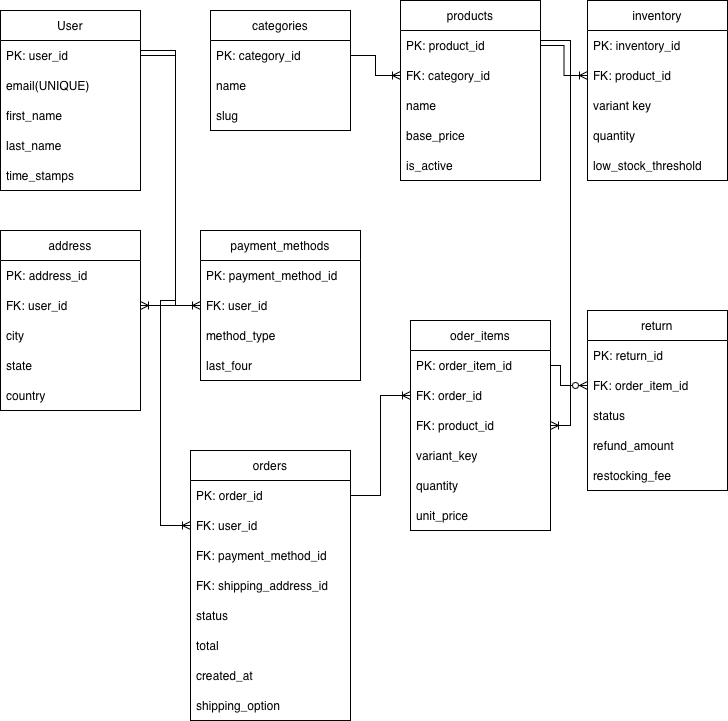

The diagram above was exported from draw.io. Its source (the exported page's mxGraphModel, read from the mxfile embedded in the PNG):
<mxGraphModel dx="794" dy="606" grid="1" gridSize="10" guides="1" tooltips="1" connect="1" arrows="1" fold="1" page="1" pageScale="1" pageWidth="827" pageHeight="1169" math="0" shadow="0">
  <root>
    <mxCell id="0" />
    <mxCell id="1" parent="0" />
    <mxCell id="6jd3QJUOb_xroLTqDqZG-2" parent="1" style="swimlane;fontStyle=0;childLayout=stackLayout;horizontal=1;startSize=30;horizontalStack=0;resizeParent=1;resizeParentMax=0;resizeLast=0;collapsible=1;marginBottom=0;whiteSpace=wrap;html=1;" value="User" vertex="1">
      <mxGeometry height="180" width="140" x="100" y="50" as="geometry" />
    </mxCell>
    <mxCell id="6jd3QJUOb_xroLTqDqZG-3" parent="6jd3QJUOb_xroLTqDqZG-2" style="text;strokeColor=none;fillColor=none;align=left;verticalAlign=middle;spacingLeft=4;spacingRight=4;overflow=hidden;points=[[0,0.5],[1,0.5]];portConstraint=eastwest;rotatable=0;whiteSpace=wrap;html=1;" value="PK: user_id" vertex="1">
      <mxGeometry height="30" width="140" y="30" as="geometry" />
    </mxCell>
    <mxCell id="6jd3QJUOb_xroLTqDqZG-4" parent="6jd3QJUOb_xroLTqDqZG-2" style="text;strokeColor=none;fillColor=none;align=left;verticalAlign=middle;spacingLeft=4;spacingRight=4;overflow=hidden;points=[[0,0.5],[1,0.5]];portConstraint=eastwest;rotatable=0;whiteSpace=wrap;html=1;" value="email(UNIQUE)" vertex="1">
      <mxGeometry height="30" width="140" y="60" as="geometry" />
    </mxCell>
    <mxCell id="6jd3QJUOb_xroLTqDqZG-5" parent="6jd3QJUOb_xroLTqDqZG-2" style="text;strokeColor=none;fillColor=none;align=left;verticalAlign=middle;spacingLeft=4;spacingRight=4;overflow=hidden;points=[[0,0.5],[1,0.5]];portConstraint=eastwest;rotatable=0;whiteSpace=wrap;html=1;" value="first_name" vertex="1">
      <mxGeometry height="30" width="140" y="90" as="geometry" />
    </mxCell>
    <mxCell id="6jd3QJUOb_xroLTqDqZG-6" parent="6jd3QJUOb_xroLTqDqZG-2" style="text;strokeColor=none;fillColor=none;align=left;verticalAlign=middle;spacingLeft=4;spacingRight=4;overflow=hidden;points=[[0,0.5],[1,0.5]];portConstraint=eastwest;rotatable=0;whiteSpace=wrap;html=1;" value="last_name" vertex="1">
      <mxGeometry height="30" width="140" y="120" as="geometry" />
    </mxCell>
    <mxCell id="6jd3QJUOb_xroLTqDqZG-7" parent="6jd3QJUOb_xroLTqDqZG-2" style="text;strokeColor=none;fillColor=none;align=left;verticalAlign=middle;spacingLeft=4;spacingRight=4;overflow=hidden;points=[[0,0.5],[1,0.5]];portConstraint=eastwest;rotatable=0;whiteSpace=wrap;html=1;" value="time_stamps" vertex="1">
      <mxGeometry height="30" width="140" y="150" as="geometry" />
    </mxCell>
    <mxCell id="6jd3QJUOb_xroLTqDqZG-8" parent="1" style="swimlane;fontStyle=0;childLayout=stackLayout;horizontal=1;startSize=30;horizontalStack=0;resizeParent=1;resizeParentMax=0;resizeLast=0;collapsible=1;marginBottom=0;whiteSpace=wrap;html=1;" value="categories" vertex="1">
      <mxGeometry height="120" width="140" x="310" y="50" as="geometry" />
    </mxCell>
    <mxCell id="6jd3QJUOb_xroLTqDqZG-9" parent="6jd3QJUOb_xroLTqDqZG-8" style="text;strokeColor=none;fillColor=none;align=left;verticalAlign=middle;spacingLeft=4;spacingRight=4;overflow=hidden;points=[[0,0.5],[1,0.5]];portConstraint=eastwest;rotatable=0;whiteSpace=wrap;html=1;" value="PK: category_id" vertex="1">
      <mxGeometry height="30" width="140" y="30" as="geometry" />
    </mxCell>
    <mxCell id="6jd3QJUOb_xroLTqDqZG-10" parent="6jd3QJUOb_xroLTqDqZG-8" style="text;strokeColor=none;fillColor=none;align=left;verticalAlign=middle;spacingLeft=4;spacingRight=4;overflow=hidden;points=[[0,0.5],[1,0.5]];portConstraint=eastwest;rotatable=0;whiteSpace=wrap;html=1;" value="name" vertex="1">
      <mxGeometry height="30" width="140" y="60" as="geometry" />
    </mxCell>
    <mxCell id="6jd3QJUOb_xroLTqDqZG-11" parent="6jd3QJUOb_xroLTqDqZG-8" style="text;strokeColor=none;fillColor=none;align=left;verticalAlign=middle;spacingLeft=4;spacingRight=4;overflow=hidden;points=[[0,0.5],[1,0.5]];portConstraint=eastwest;rotatable=0;whiteSpace=wrap;html=1;" value="slug" vertex="1">
      <mxGeometry height="30" width="140" y="90" as="geometry" />
    </mxCell>
    <mxCell id="6jd3QJUOb_xroLTqDqZG-12" parent="1" style="swimlane;fontStyle=0;childLayout=stackLayout;horizontal=1;startSize=30;horizontalStack=0;resizeParent=1;resizeParentMax=0;resizeLast=0;collapsible=1;marginBottom=0;whiteSpace=wrap;html=1;" value="products" vertex="1">
      <mxGeometry height="180" width="140" x="500" y="40" as="geometry" />
    </mxCell>
    <mxCell id="6jd3QJUOb_xroLTqDqZG-13" parent="6jd3QJUOb_xroLTqDqZG-12" style="text;strokeColor=none;fillColor=none;align=left;verticalAlign=middle;spacingLeft=4;spacingRight=4;overflow=hidden;points=[[0,0.5],[1,0.5]];portConstraint=eastwest;rotatable=0;whiteSpace=wrap;html=1;" value="PK: product_id" vertex="1">
      <mxGeometry height="30" width="140" y="30" as="geometry" />
    </mxCell>
    <mxCell id="6jd3QJUOb_xroLTqDqZG-14" parent="6jd3QJUOb_xroLTqDqZG-12" style="text;strokeColor=none;fillColor=none;align=left;verticalAlign=middle;spacingLeft=4;spacingRight=4;overflow=hidden;points=[[0,0.5],[1,0.5]];portConstraint=eastwest;rotatable=0;whiteSpace=wrap;html=1;" value="FK: category_id" vertex="1">
      <mxGeometry height="30" width="140" y="60" as="geometry" />
    </mxCell>
    <mxCell id="6jd3QJUOb_xroLTqDqZG-15" parent="6jd3QJUOb_xroLTqDqZG-12" style="text;strokeColor=none;fillColor=none;align=left;verticalAlign=middle;spacingLeft=4;spacingRight=4;overflow=hidden;points=[[0,0.5],[1,0.5]];portConstraint=eastwest;rotatable=0;whiteSpace=wrap;html=1;" value="name" vertex="1">
      <mxGeometry height="30" width="140" y="90" as="geometry" />
    </mxCell>
    <mxCell id="6jd3QJUOb_xroLTqDqZG-16" parent="6jd3QJUOb_xroLTqDqZG-12" style="text;strokeColor=none;fillColor=none;align=left;verticalAlign=middle;spacingLeft=4;spacingRight=4;overflow=hidden;points=[[0,0.5],[1,0.5]];portConstraint=eastwest;rotatable=0;whiteSpace=wrap;html=1;" value="base_price" vertex="1">
      <mxGeometry height="30" width="140" y="120" as="geometry" />
    </mxCell>
    <mxCell id="6jd3QJUOb_xroLTqDqZG-17" parent="6jd3QJUOb_xroLTqDqZG-12" style="text;strokeColor=none;fillColor=none;align=left;verticalAlign=middle;spacingLeft=4;spacingRight=4;overflow=hidden;points=[[0,0.5],[1,0.5]];portConstraint=eastwest;rotatable=0;whiteSpace=wrap;html=1;" value="is_active" vertex="1">
      <mxGeometry height="30" width="140" y="150" as="geometry" />
    </mxCell>
    <mxCell id="6jd3QJUOb_xroLTqDqZG-18" edge="1" parent="1" source="6jd3QJUOb_xroLTqDqZG-9" style="edgeStyle=orthogonalEdgeStyle;rounded=0;orthogonalLoop=1;jettySize=auto;html=1;entryX=0;entryY=0.5;entryDx=0;entryDy=0;endArrow=ERoneToMany;endFill=0;" target="6jd3QJUOb_xroLTqDqZG-14" value="">
      <mxGeometry relative="1" as="geometry">
        <mxPoint x="510" y="115" as="targetPoint" />
      </mxGeometry>
    </mxCell>
    <mxCell id="6jd3QJUOb_xroLTqDqZG-19" parent="1" style="swimlane;fontStyle=0;childLayout=stackLayout;horizontal=1;startSize=30;horizontalStack=0;resizeParent=1;resizeParentMax=0;resizeLast=0;collapsible=1;marginBottom=0;whiteSpace=wrap;html=1;" value="inventory" vertex="1">
      <mxGeometry height="180" width="140" x="687" y="40" as="geometry" />
    </mxCell>
    <mxCell id="6jd3QJUOb_xroLTqDqZG-20" parent="6jd3QJUOb_xroLTqDqZG-19" style="text;strokeColor=none;fillColor=none;align=left;verticalAlign=middle;spacingLeft=4;spacingRight=4;overflow=hidden;points=[[0,0.5],[1,0.5]];portConstraint=eastwest;rotatable=0;whiteSpace=wrap;html=1;" value="PK: inventory_id" vertex="1">
      <mxGeometry height="30" width="140" y="30" as="geometry" />
    </mxCell>
    <mxCell id="6jd3QJUOb_xroLTqDqZG-21" parent="6jd3QJUOb_xroLTqDqZG-19" style="text;strokeColor=none;fillColor=none;align=left;verticalAlign=middle;spacingLeft=4;spacingRight=4;overflow=hidden;points=[[0,0.5],[1,0.5]];portConstraint=eastwest;rotatable=0;whiteSpace=wrap;html=1;" value="FK: product_id" vertex="1">
      <mxGeometry height="30" width="140" y="60" as="geometry" />
    </mxCell>
    <mxCell id="6jd3QJUOb_xroLTqDqZG-22" parent="6jd3QJUOb_xroLTqDqZG-19" style="text;strokeColor=none;fillColor=none;align=left;verticalAlign=middle;spacingLeft=4;spacingRight=4;overflow=hidden;points=[[0,0.5],[1,0.5]];portConstraint=eastwest;rotatable=0;whiteSpace=wrap;html=1;" value="variant key" vertex="1">
      <mxGeometry height="30" width="140" y="90" as="geometry" />
    </mxCell>
    <mxCell id="6jd3QJUOb_xroLTqDqZG-28" parent="6jd3QJUOb_xroLTqDqZG-19" style="text;strokeColor=none;fillColor=none;align=left;verticalAlign=middle;spacingLeft=4;spacingRight=4;overflow=hidden;points=[[0,0.5],[1,0.5]];portConstraint=eastwest;rotatable=0;whiteSpace=wrap;html=1;" value="quantity" vertex="1">
      <mxGeometry height="30" width="140" y="120" as="geometry" />
    </mxCell>
    <mxCell id="6jd3QJUOb_xroLTqDqZG-29" parent="6jd3QJUOb_xroLTqDqZG-19" style="text;strokeColor=none;fillColor=none;align=left;verticalAlign=middle;spacingLeft=4;spacingRight=4;overflow=hidden;points=[[0,0.5],[1,0.5]];portConstraint=eastwest;rotatable=0;whiteSpace=wrap;html=1;" value="low_stock_threshold" vertex="1">
      <mxGeometry height="30" width="140" y="150" as="geometry" />
    </mxCell>
    <mxCell id="6jd3QJUOb_xroLTqDqZG-23" edge="1" parent="1" source="6jd3QJUOb_xroLTqDqZG-13" style="edgeStyle=orthogonalEdgeStyle;rounded=0;orthogonalLoop=1;jettySize=auto;html=1;endArrow=ERoneToMany;endFill=0;" target="6jd3QJUOb_xroLTqDqZG-21" value="">
      <mxGeometry relative="1" as="geometry" />
    </mxCell>
    <mxCell id="6jd3QJUOb_xroLTqDqZG-24" parent="1" style="swimlane;fontStyle=0;childLayout=stackLayout;horizontal=1;startSize=30;horizontalStack=0;resizeParent=1;resizeParentMax=0;resizeLast=0;collapsible=1;marginBottom=0;whiteSpace=wrap;html=1;" value="address" vertex="1">
      <mxGeometry height="180" width="140" x="100" y="270" as="geometry" />
    </mxCell>
    <mxCell id="6jd3QJUOb_xroLTqDqZG-25" parent="6jd3QJUOb_xroLTqDqZG-24" style="text;strokeColor=none;fillColor=none;align=left;verticalAlign=middle;spacingLeft=4;spacingRight=4;overflow=hidden;points=[[0,0.5],[1,0.5]];portConstraint=eastwest;rotatable=0;whiteSpace=wrap;html=1;" value="PK: address_id" vertex="1">
      <mxGeometry height="30" width="140" y="30" as="geometry" />
    </mxCell>
    <mxCell id="6jd3QJUOb_xroLTqDqZG-26" parent="6jd3QJUOb_xroLTqDqZG-24" style="text;strokeColor=none;fillColor=none;align=left;verticalAlign=middle;spacingLeft=4;spacingRight=4;overflow=hidden;points=[[0,0.5],[1,0.5]];portConstraint=eastwest;rotatable=0;whiteSpace=wrap;html=1;" value="FK: user_id" vertex="1">
      <mxGeometry height="30" width="140" y="60" as="geometry" />
    </mxCell>
    <mxCell id="6jd3QJUOb_xroLTqDqZG-27" parent="6jd3QJUOb_xroLTqDqZG-24" style="text;strokeColor=none;fillColor=none;align=left;verticalAlign=middle;spacingLeft=4;spacingRight=4;overflow=hidden;points=[[0,0.5],[1,0.5]];portConstraint=eastwest;rotatable=0;whiteSpace=wrap;html=1;" value="city" vertex="1">
      <mxGeometry height="30" width="140" y="90" as="geometry" />
    </mxCell>
    <mxCell id="6jd3QJUOb_xroLTqDqZG-30" parent="6jd3QJUOb_xroLTqDqZG-24" style="text;strokeColor=none;fillColor=none;align=left;verticalAlign=middle;spacingLeft=4;spacingRight=4;overflow=hidden;points=[[0,0.5],[1,0.5]];portConstraint=eastwest;rotatable=0;whiteSpace=wrap;html=1;" value="state" vertex="1">
      <mxGeometry height="30" width="140" y="120" as="geometry" />
    </mxCell>
    <mxCell id="6jd3QJUOb_xroLTqDqZG-31" parent="6jd3QJUOb_xroLTqDqZG-24" style="text;strokeColor=none;fillColor=none;align=left;verticalAlign=middle;spacingLeft=4;spacingRight=4;overflow=hidden;points=[[0,0.5],[1,0.5]];portConstraint=eastwest;rotatable=0;whiteSpace=wrap;html=1;" value="country" vertex="1">
      <mxGeometry height="30" width="140" y="150" as="geometry" />
    </mxCell>
    <mxCell id="6jd3QJUOb_xroLTqDqZG-32" edge="1" parent="1" source="6jd3QJUOb_xroLTqDqZG-3" style="edgeStyle=orthogonalEdgeStyle;rounded=0;orthogonalLoop=1;jettySize=auto;html=1;entryX=1;entryY=0.5;entryDx=0;entryDy=0;endArrow=ERoneToMany;endFill=0;" target="6jd3QJUOb_xroLTqDqZG-26" value="">
      <mxGeometry relative="1" as="geometry">
        <Array as="points">
          <mxPoint x="275" y="95" />
          <mxPoint x="275" y="345" />
        </Array>
      </mxGeometry>
    </mxCell>
    <mxCell id="6jd3QJUOb_xroLTqDqZG-33" parent="1" style="swimlane;fontStyle=0;childLayout=stackLayout;horizontal=1;startSize=30;horizontalStack=0;resizeParent=1;resizeParentMax=0;resizeLast=0;collapsible=1;marginBottom=0;whiteSpace=wrap;html=1;" value="payment_methods" vertex="1">
      <mxGeometry height="150" width="160" x="300" y="270" as="geometry" />
    </mxCell>
    <mxCell id="6jd3QJUOb_xroLTqDqZG-34" parent="6jd3QJUOb_xroLTqDqZG-33" style="text;strokeColor=none;fillColor=none;align=left;verticalAlign=middle;spacingLeft=4;spacingRight=4;overflow=hidden;points=[[0,0.5],[1,0.5]];portConstraint=eastwest;rotatable=0;whiteSpace=wrap;html=1;" value="PK: payment_method_id" vertex="1">
      <mxGeometry height="30" width="160" y="30" as="geometry" />
    </mxCell>
    <mxCell id="6jd3QJUOb_xroLTqDqZG-35" parent="6jd3QJUOb_xroLTqDqZG-33" style="text;strokeColor=none;fillColor=none;align=left;verticalAlign=middle;spacingLeft=4;spacingRight=4;overflow=hidden;points=[[0,0.5],[1,0.5]];portConstraint=eastwest;rotatable=0;whiteSpace=wrap;html=1;" value="FK: user_id" vertex="1">
      <mxGeometry height="30" width="160" y="60" as="geometry" />
    </mxCell>
    <mxCell id="6jd3QJUOb_xroLTqDqZG-36" parent="6jd3QJUOb_xroLTqDqZG-33" style="text;strokeColor=none;fillColor=none;align=left;verticalAlign=middle;spacingLeft=4;spacingRight=4;overflow=hidden;points=[[0,0.5],[1,0.5]];portConstraint=eastwest;rotatable=0;whiteSpace=wrap;html=1;" value="method_type" vertex="1">
      <mxGeometry height="30" width="160" y="90" as="geometry" />
    </mxCell>
    <mxCell id="6jd3QJUOb_xroLTqDqZG-37" parent="6jd3QJUOb_xroLTqDqZG-33" style="text;strokeColor=none;fillColor=none;align=left;verticalAlign=middle;spacingLeft=4;spacingRight=4;overflow=hidden;points=[[0,0.5],[1,0.5]];portConstraint=eastwest;rotatable=0;whiteSpace=wrap;html=1;" value="last_four" vertex="1">
      <mxGeometry height="30" width="160" y="120" as="geometry" />
    </mxCell>
    <mxCell id="6jd3QJUOb_xroLTqDqZG-38" edge="1" parent="1" style="edgeStyle=orthogonalEdgeStyle;rounded=0;orthogonalLoop=1;jettySize=auto;html=1;endArrow=ERoneToMany;endFill=0;" value="">
      <mxGeometry relative="1" as="geometry">
        <Array as="points">
          <mxPoint x="275" y="90" />
          <mxPoint x="275" y="345" />
        </Array>
        <mxPoint x="240" y="90" as="sourcePoint" />
        <mxPoint x="300" y="345" as="targetPoint" />
      </mxGeometry>
    </mxCell>
    <mxCell id="6jd3QJUOb_xroLTqDqZG-39" parent="1" style="swimlane;fontStyle=0;childLayout=stackLayout;horizontal=1;startSize=30;horizontalStack=0;resizeParent=1;resizeParentMax=0;resizeLast=0;collapsible=1;marginBottom=0;whiteSpace=wrap;html=1;" value="orders" vertex="1">
      <mxGeometry height="270" width="160" x="290" y="490" as="geometry" />
    </mxCell>
    <mxCell id="6jd3QJUOb_xroLTqDqZG-40" parent="6jd3QJUOb_xroLTqDqZG-39" style="text;strokeColor=none;fillColor=none;align=left;verticalAlign=middle;spacingLeft=4;spacingRight=4;overflow=hidden;points=[[0,0.5],[1,0.5]];portConstraint=eastwest;rotatable=0;whiteSpace=wrap;html=1;" value="PK: order_id" vertex="1">
      <mxGeometry height="30" width="160" y="30" as="geometry" />
    </mxCell>
    <mxCell id="6jd3QJUOb_xroLTqDqZG-41" parent="6jd3QJUOb_xroLTqDqZG-39" style="text;strokeColor=none;fillColor=none;align=left;verticalAlign=middle;spacingLeft=4;spacingRight=4;overflow=hidden;points=[[0,0.5],[1,0.5]];portConstraint=eastwest;rotatable=0;whiteSpace=wrap;html=1;" value="FK: user_id" vertex="1">
      <mxGeometry height="30" width="160" y="60" as="geometry" />
    </mxCell>
    <mxCell id="6jd3QJUOb_xroLTqDqZG-42" parent="6jd3QJUOb_xroLTqDqZG-39" style="text;strokeColor=none;fillColor=none;align=left;verticalAlign=middle;spacingLeft=4;spacingRight=4;overflow=hidden;points=[[0,0.5],[1,0.5]];portConstraint=eastwest;rotatable=0;whiteSpace=wrap;html=1;" value="FK: payment_method_id" vertex="1">
      <mxGeometry height="30" width="160" y="90" as="geometry" />
    </mxCell>
    <mxCell id="6jd3QJUOb_xroLTqDqZG-43" parent="6jd3QJUOb_xroLTqDqZG-39" style="text;strokeColor=none;fillColor=none;align=left;verticalAlign=middle;spacingLeft=4;spacingRight=4;overflow=hidden;points=[[0,0.5],[1,0.5]];portConstraint=eastwest;rotatable=0;whiteSpace=wrap;html=1;" value="FK: shipping_address_id" vertex="1">
      <mxGeometry height="30" width="160" y="120" as="geometry" />
    </mxCell>
    <mxCell id="6jd3QJUOb_xroLTqDqZG-44" parent="6jd3QJUOb_xroLTqDqZG-39" style="text;strokeColor=none;fillColor=none;align=left;verticalAlign=middle;spacingLeft=4;spacingRight=4;overflow=hidden;points=[[0,0.5],[1,0.5]];portConstraint=eastwest;rotatable=0;whiteSpace=wrap;html=1;" value="status" vertex="1">
      <mxGeometry height="30" width="160" y="150" as="geometry" />
    </mxCell>
    <mxCell id="6jd3QJUOb_xroLTqDqZG-45" parent="6jd3QJUOb_xroLTqDqZG-39" style="text;strokeColor=none;fillColor=none;align=left;verticalAlign=middle;spacingLeft=4;spacingRight=4;overflow=hidden;points=[[0,0.5],[1,0.5]];portConstraint=eastwest;rotatable=0;whiteSpace=wrap;html=1;" value="total" vertex="1">
      <mxGeometry height="30" width="160" y="180" as="geometry" />
    </mxCell>
    <mxCell id="6jd3QJUOb_xroLTqDqZG-46" parent="6jd3QJUOb_xroLTqDqZG-39" style="text;strokeColor=none;fillColor=none;align=left;verticalAlign=middle;spacingLeft=4;spacingRight=4;overflow=hidden;points=[[0,0.5],[1,0.5]];portConstraint=eastwest;rotatable=0;whiteSpace=wrap;html=1;" value="created_at" vertex="1">
      <mxGeometry height="30" width="160" y="210" as="geometry" />
    </mxCell>
    <mxCell id="6jd3QJUOb_xroLTqDqZG-47" parent="6jd3QJUOb_xroLTqDqZG-39" style="text;strokeColor=none;fillColor=none;align=left;verticalAlign=middle;spacingLeft=4;spacingRight=4;overflow=hidden;points=[[0,0.5],[1,0.5]];portConstraint=eastwest;rotatable=0;whiteSpace=wrap;html=1;" value="shipping_option" vertex="1">
      <mxGeometry height="30" width="160" y="240" as="geometry" />
    </mxCell>
    <mxCell id="6jd3QJUOb_xroLTqDqZG-48" edge="1" parent="1" style="edgeStyle=orthogonalEdgeStyle;rounded=0;orthogonalLoop=1;jettySize=auto;html=1;entryX=0;entryY=0.5;entryDx=0;entryDy=0;endArrow=ERoneToMany;endFill=0;" target="6jd3QJUOb_xroLTqDqZG-41" value="">
      <mxGeometry relative="1" as="geometry">
        <Array as="points">
          <mxPoint x="275" y="90" />
          <mxPoint x="275" y="340" />
          <mxPoint x="260" y="340" />
          <mxPoint x="260" y="565" />
        </Array>
        <mxPoint x="240" y="90" as="sourcePoint" />
        <mxPoint x="240" y="455" as="targetPoint" />
      </mxGeometry>
    </mxCell>
    <mxCell id="6jd3QJUOb_xroLTqDqZG-49" parent="1" style="swimlane;fontStyle=0;childLayout=stackLayout;horizontal=1;startSize=30;horizontalStack=0;resizeParent=1;resizeParentMax=0;resizeLast=0;collapsible=1;marginBottom=0;whiteSpace=wrap;html=1;" value="oder_items" vertex="1">
      <mxGeometry height="210" width="140" x="510" y="360" as="geometry" />
    </mxCell>
    <mxCell id="6jd3QJUOb_xroLTqDqZG-50" parent="6jd3QJUOb_xroLTqDqZG-49" style="text;strokeColor=none;fillColor=none;align=left;verticalAlign=middle;spacingLeft=4;spacingRight=4;overflow=hidden;points=[[0,0.5],[1,0.5]];portConstraint=eastwest;rotatable=0;whiteSpace=wrap;html=1;" value="PK: order_item_id" vertex="1">
      <mxGeometry height="30" width="140" y="30" as="geometry" />
    </mxCell>
    <mxCell id="6jd3QJUOb_xroLTqDqZG-51" parent="6jd3QJUOb_xroLTqDqZG-49" style="text;strokeColor=none;fillColor=none;align=left;verticalAlign=middle;spacingLeft=4;spacingRight=4;overflow=hidden;points=[[0,0.5],[1,0.5]];portConstraint=eastwest;rotatable=0;whiteSpace=wrap;html=1;" value="FK: order_id" vertex="1">
      <mxGeometry height="30" width="140" y="60" as="geometry" />
    </mxCell>
    <mxCell id="6jd3QJUOb_xroLTqDqZG-52" parent="6jd3QJUOb_xroLTqDqZG-49" style="text;strokeColor=none;fillColor=none;align=left;verticalAlign=middle;spacingLeft=4;spacingRight=4;overflow=hidden;points=[[0,0.5],[1,0.5]];portConstraint=eastwest;rotatable=0;whiteSpace=wrap;html=1;" value="FK: product_id" vertex="1">
      <mxGeometry height="30" width="140" y="90" as="geometry" />
    </mxCell>
    <mxCell id="6jd3QJUOb_xroLTqDqZG-53" parent="6jd3QJUOb_xroLTqDqZG-49" style="text;strokeColor=none;fillColor=none;align=left;verticalAlign=middle;spacingLeft=4;spacingRight=4;overflow=hidden;points=[[0,0.5],[1,0.5]];portConstraint=eastwest;rotatable=0;whiteSpace=wrap;html=1;" value="variant_key" vertex="1">
      <mxGeometry height="30" width="140" y="120" as="geometry" />
    </mxCell>
    <mxCell id="6jd3QJUOb_xroLTqDqZG-54" parent="6jd3QJUOb_xroLTqDqZG-49" style="text;strokeColor=none;fillColor=none;align=left;verticalAlign=middle;spacingLeft=4;spacingRight=4;overflow=hidden;points=[[0,0.5],[1,0.5]];portConstraint=eastwest;rotatable=0;whiteSpace=wrap;html=1;" value="quantity" vertex="1">
      <mxGeometry height="30" width="140" y="150" as="geometry" />
    </mxCell>
    <mxCell id="6jd3QJUOb_xroLTqDqZG-55" parent="6jd3QJUOb_xroLTqDqZG-49" style="text;strokeColor=none;fillColor=none;align=left;verticalAlign=middle;spacingLeft=4;spacingRight=4;overflow=hidden;points=[[0,0.5],[1,0.5]];portConstraint=eastwest;rotatable=0;whiteSpace=wrap;html=1;" value="unit_price" vertex="1">
      <mxGeometry height="30" width="140" y="180" as="geometry" />
    </mxCell>
    <mxCell id="6jd3QJUOb_xroLTqDqZG-56" edge="1" parent="1" source="6jd3QJUOb_xroLTqDqZG-40" style="edgeStyle=orthogonalEdgeStyle;rounded=0;orthogonalLoop=1;jettySize=auto;html=1;entryX=0;entryY=0.5;entryDx=0;entryDy=0;endArrow=ERoneToMany;endFill=0;" target="6jd3QJUOb_xroLTqDqZG-51" value="">
      <mxGeometry relative="1" as="geometry" />
    </mxCell>
    <mxCell id="6jd3QJUOb_xroLTqDqZG-57" edge="1" parent="1" style="edgeStyle=orthogonalEdgeStyle;rounded=0;orthogonalLoop=1;jettySize=auto;html=1;entryX=1;entryY=0.5;entryDx=0;entryDy=0;endArrow=ERoneToMany;endFill=0;" target="6jd3QJUOb_xroLTqDqZG-52" value="">
      <mxGeometry relative="1" as="geometry">
        <Array as="points">
          <mxPoint x="670" y="80" />
          <mxPoint x="670" y="465" />
        </Array>
        <mxPoint x="640" y="80" as="sourcePoint" />
        <mxPoint x="640" y="330" as="targetPoint" />
      </mxGeometry>
    </mxCell>
    <mxCell id="6jd3QJUOb_xroLTqDqZG-58" parent="1" style="swimlane;fontStyle=0;childLayout=stackLayout;horizontal=1;startSize=30;horizontalStack=0;resizeParent=1;resizeParentMax=0;resizeLast=0;collapsible=1;marginBottom=0;whiteSpace=wrap;html=1;" value="return" vertex="1">
      <mxGeometry height="180" width="140" x="687" y="350" as="geometry" />
    </mxCell>
    <mxCell id="6jd3QJUOb_xroLTqDqZG-59" parent="6jd3QJUOb_xroLTqDqZG-58" style="text;strokeColor=none;fillColor=none;align=left;verticalAlign=middle;spacingLeft=4;spacingRight=4;overflow=hidden;points=[[0,0.5],[1,0.5]];portConstraint=eastwest;rotatable=0;whiteSpace=wrap;html=1;" value="PK: return_id" vertex="1">
      <mxGeometry height="30" width="140" y="30" as="geometry" />
    </mxCell>
    <mxCell id="6jd3QJUOb_xroLTqDqZG-60" parent="6jd3QJUOb_xroLTqDqZG-58" style="text;strokeColor=none;fillColor=none;align=left;verticalAlign=middle;spacingLeft=4;spacingRight=4;overflow=hidden;points=[[0,0.5],[1,0.5]];portConstraint=eastwest;rotatable=0;whiteSpace=wrap;html=1;" value="FK: order_item_id" vertex="1">
      <mxGeometry height="30" width="140" y="60" as="geometry" />
    </mxCell>
    <mxCell id="6jd3QJUOb_xroLTqDqZG-61" parent="6jd3QJUOb_xroLTqDqZG-58" style="text;strokeColor=none;fillColor=none;align=left;verticalAlign=middle;spacingLeft=4;spacingRight=4;overflow=hidden;points=[[0,0.5],[1,0.5]];portConstraint=eastwest;rotatable=0;whiteSpace=wrap;html=1;" value="status" vertex="1">
      <mxGeometry height="30" width="140" y="90" as="geometry" />
    </mxCell>
    <mxCell id="6jd3QJUOb_xroLTqDqZG-62" parent="6jd3QJUOb_xroLTqDqZG-58" style="text;strokeColor=none;fillColor=none;align=left;verticalAlign=middle;spacingLeft=4;spacingRight=4;overflow=hidden;points=[[0,0.5],[1,0.5]];portConstraint=eastwest;rotatable=0;whiteSpace=wrap;html=1;" value="refund_amount" vertex="1">
      <mxGeometry height="30" width="140" y="120" as="geometry" />
    </mxCell>
    <mxCell id="6jd3QJUOb_xroLTqDqZG-63" parent="6jd3QJUOb_xroLTqDqZG-58" style="text;strokeColor=none;fillColor=none;align=left;verticalAlign=middle;spacingLeft=4;spacingRight=4;overflow=hidden;points=[[0,0.5],[1,0.5]];portConstraint=eastwest;rotatable=0;whiteSpace=wrap;html=1;" value="restocking_fee" vertex="1">
      <mxGeometry height="30" width="140" y="150" as="geometry" />
    </mxCell>
    <mxCell id="6jd3QJUOb_xroLTqDqZG-65" edge="1" parent="1" source="6jd3QJUOb_xroLTqDqZG-50" style="edgeStyle=orthogonalEdgeStyle;rounded=0;orthogonalLoop=1;jettySize=auto;html=1;entryX=0;entryY=0.5;entryDx=0;entryDy=0;endArrow=ERzeroToMany;endFill=0;" target="6jd3QJUOb_xroLTqDqZG-60" value="">
      <mxGeometry relative="1" as="geometry">
        <Array as="points">
          <mxPoint x="660" y="405" />
          <mxPoint x="660" y="425" />
        </Array>
      </mxGeometry>
    </mxCell>
  </root>
</mxGraphModel>